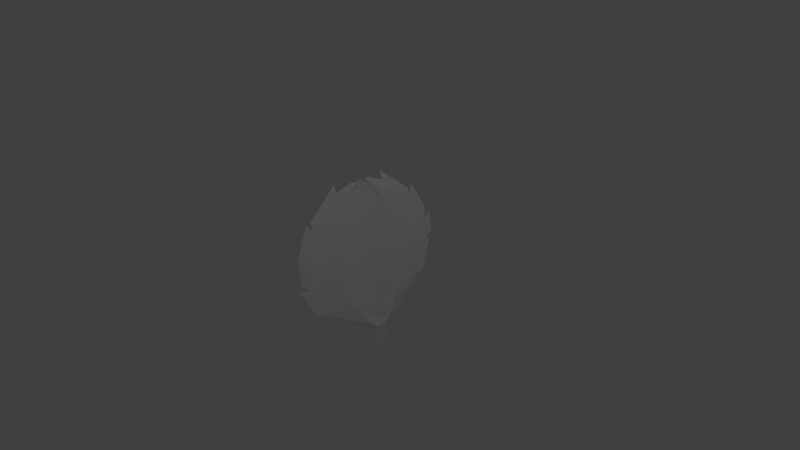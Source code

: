 # Source: Leaf.blend  (saved by Blender 2.78.0; exported with 4.5.12 LTS)
import bpy
from mathutils import Matrix  # noqa: F401  (used for matrix-valued properties, if any)

bpy.ops.wm.read_factory_settings(use_empty=True)
scene = bpy.context.scene
scene.name = 'Scene'

# ---- collections
col_collection_1 = bpy.data.collections.new('Collection 1'); scene.collection.children.link(col_collection_1)

# ---- materials (node trees are filled in below, after node groups)
mat_mainmaterial = bpy.data.materials.new('MainMaterial')
mat_mainmaterial.alpha_threshold = 0.0
mat_mainmaterial.use_transparent_shadow = False
mat_mainmaterial.roughness = 0.5

# ---- material node trees

# ---- world
world_world = bpy.data.worlds.new('World'); scene.world = world_world
world_world.color = (0.05088, 0.05088, 0.05088)
world_world.use_sun_shadow = False
world_world.sun_shadow_jitter_overblur = 0.0
world_world.cycles.sampling_method = 'MANUAL'

# ---- cameras
cam_camera = bpy.data.cameras.new('Camera')
cam_camera.clip_end = 100.0
cam_camera.lens = 35.0
cam_camera.sensor_width = 32.0
cam_camera.sensor_height = 18.0
cam_camera.ortho_scale = 7.314
cam_camera.dof.focus_distance = 0.0
cam_camera.dof.aperture_fstop = 128.0

# ---- lights
light_lamp = bpy.data.lights.new('Lamp', 'POINT')
light_lamp.transmission_factor = 0.0
light_lamp.cutoff_distance = 30.0
light_lamp.energy = 100.0
light_lamp.shadow_buffer_clip_start = 1.001
light_lamp.shadow_soft_size = 0.1
light_lamp.shadow_maximum_resolution = 0.006
light_lamp.use_absolute_resolution = True

# ---- meshes
me_plane = bpy.data.meshes.new('Plane')
me_plane.from_pydata([(-0.9978, -0.1352, 0.01221), (1.004, -0.1012, 0.02354), (-0.9978, 0.1352, 0.01221), (1.004, 0.1012, 0.02354), (-0.9978, 0.0, 0.01221), (1.004, 0.0, 0.02354), (-0.9301, -0.3736, -0.006194), (-0.5776, -0.8036, -0.006194), (-0.1429, -1.0, 0.0), (0.1429, -1.0, 0.0), (0.5451, -0.7961, 0.0), (0.9002, -0.3492, 0.0), (0.9002, 0.3492, 0.0), (0.5451, 0.7961, 0.0), (0.1429, 1.0, 0.0), (-0.1429, 1.0, 0.0), (-0.5407, 0.8038, -2.415e-10), (-0.8932, 0.3738, -3.853e-10), (0.9002, 0.0, 0.0), (0.5451, 0.0, 0.0), (0.1429, 0.0, 0.0), (-0.1429, 0.0, 0.0), (-0.5407, 0.0, -2.415e-10), (-0.8932, 0.0, -3.853e-10), (1.38, -0.1012, -0.04351), (1.38, 0.1012, -0.04351), (1.38, 0.0, -0.04351), (0.0351, 1.14, -0.0134), (-0.2506, 1.14, -0.0134), (-0.2374, -1.082, -0.01865), (0.04834, -1.082, -0.01865), (-0.6665, -0.8828, -0.02382), (-0.2687, -1.079, -0.02382), (-0.2932, 1.078, -0.02266), (-0.6911, 0.8822, -0.02266), (-0.6594, 0.8069, -0.01987), (-1.012, 0.3769, -0.01987), (-1.039, -0.3719, -0.02444), (-0.6864, -0.8018, -0.02444), (0.1151, -1.136, -0.009273), (0.5173, -0.9325, -0.009273), (0.5263, 0.8851, -0.0001591), (0.1241, 1.089, -0.0001591), (-0.9916, -0.06758, 0.04684), (1.008, -0.05059, 0.04684), (-0.9033, -0.1868, 0.04375), (-0.5508, -0.4018, 0.04375), (-0.1345, -0.5, 0.04684), (0.1512, -0.5, 0.04684), (0.5535, -0.398, 0.04684), (0.9086, -0.1746, 0.04684), (1.384, -0.05059, -0.0202), (1.008, 0.05059, 0.04684), (-0.9916, 0.06758, 0.04684), (-0.8848, 0.1869, 0.04684), (-0.5323, 0.4019, 0.04684), (-0.1345, 0.5, 0.04684), (0.1512, 0.5, 0.04684), (0.5535, 0.398, 0.04684), (0.9086, 0.1746, 0.04684), (1.384, 0.05059, -0.0202), (1.005, -0.00651, 0.02654), (-0.8945, -0.02404, 0.005629), (-0.542, -0.0517, 0.005629), (-0.1418, -0.06434, 0.006028), (0.1439, -0.06434, 0.006028), (0.5462, -0.05122, 0.006028), (0.9013, -0.02247, 0.006028), (1.38, -0.00651, -0.04051), (-0.997, -0.008696, 0.01667), (-0.9971, 0.007675, 0.01614), (1.005, 0.005746, 0.02619), (-0.8923, 0.02123, 0.00532), (-0.5397, 0.04565, 0.00532), (-0.1419, 0.05679, 0.00532), (0.1438, 0.05679, 0.00532), (0.5461, 0.04521, 0.00532), (0.9012, 0.01983, 0.00532), (1.38, 0.005746, -0.04086), (-0.2135, -0.9681, -0.001006), (-0.2075, 0.9681, -3.924e-11), (-0.2075, 0.0, -3.924e-11), (-0.3333, -1.047, -0.02382), (-0.3579, 1.047, -0.02266), (-0.2021, -0.484, 0.04634), (-0.1991, 0.4841, 0.04684), (-0.2068, -0.06229, 0.005963), (-0.2065, 0.05498, 0.00532), (0.2009, -0.9706, 0.0), (0.2009, 0.9706, 0.0), (0.2009, 0.0, 0.0), (0.1731, -1.107, -0.009273), (0.1821, 1.06, -0.0001591), (0.2092, -0.4853, 0.04684), (0.2092, 0.4853, 0.04684), (0.202, -0.06245, 0.006028), (0.2018, 0.05512, 0.00532), (-0.6314, -0.7379, -0.006194), (-0.5946, 0.7381, -2.635e-10), (-0.5946, 0.0, -2.635e-10), (-0.7133, 0.7412, -0.01987), (-0.7402, -0.7362, -0.02444), (-0.6046, -0.3689, 0.04375), (-0.5862, 0.369, 0.04684), (-0.5958, -0.04748, 0.005629), (-0.5936, 0.04191, 0.00532), (0.6117, -0.7123, 0.0), (0.6117, 0.7123, 0.0), (0.6117, 0.0, 0.0), (0.6201, -0.3561, 0.04684), (0.6201, 0.3561, 0.04684), (0.6128, -0.04583, 0.006028), (0.6127, 0.04045, 0.00532)], [], [(59, 52, 3, 12), (67, 61, 5, 18), (69, 62, 23, 4), (104, 63, 22, 99), (86, 64, 21, 81), (64, 65, 20, 21), (95, 66, 19, 90), (111, 67, 18, 108), (53, 54, 17, 2), (103, 55, 16, 98), (85, 56, 15, 80), (56, 57, 14, 15), (94, 58, 13, 89), (110, 59, 12, 107), (71, 5, 26, 78), (44, 1, 24, 51), (15, 14, 27, 28), (9, 8, 29, 30), (79, 7, 31, 82), (80, 15, 33, 83), (98, 16, 35, 100), (97, 6, 37, 101), (88, 9, 39, 91), (89, 13, 41, 92), (61, 44, 51, 68), (106, 11, 50, 109), (88, 10, 49, 93), (8, 9, 48, 47), (79, 8, 47, 84), (97, 7, 46, 102), (0, 6, 45, 43), (11, 1, 44, 50), (3, 52, 60, 25), (112, 77, 59, 110), (96, 76, 58, 94), (74, 75, 57, 56), (87, 74, 56, 85), (105, 73, 55, 103), (70, 72, 54, 53), (77, 71, 52, 59), (5, 61, 68, 26), (109, 50, 67, 111), (93, 49, 66, 95), (47, 48, 65, 64), (84, 47, 64, 86), (102, 46, 63, 104), (43, 45, 62, 69), (50, 44, 61, 67), (18, 5, 71, 77), (4, 23, 72, 70), (99, 22, 73, 105), (81, 21, 74, 87), (21, 20, 75, 74), (90, 19, 76, 96), (108, 18, 77, 112), (52, 71, 78, 60), (22, 81, 87, 73), (46, 84, 86, 63), (73, 87, 85, 55), (7, 79, 84, 46), (16, 80, 83, 34), (8, 79, 82, 32), (55, 85, 80, 16), (63, 86, 81, 22), (20, 90, 96, 75), (48, 93, 95, 65), (75, 96, 94, 57), (9, 88, 93, 48), (14, 89, 92, 42), (10, 88, 91, 40), (57, 94, 89, 14), (65, 95, 90, 20), (23, 99, 105, 72), (45, 102, 104, 62), (72, 105, 103, 54), (6, 97, 102, 45), (7, 97, 101, 38), (17, 98, 100, 36), (54, 103, 98, 17), (62, 104, 99, 23), (19, 108, 112, 76), (49, 109, 111, 66), (76, 112, 110, 58), (10, 106, 109, 49), (58, 110, 107, 13), (66, 111, 108, 19)])
_uv = me_plane.uv_layers.new(name='UVMap')
_uv.uv.foreach_set('vector', [0.183, 0.8217, 0.184, 0.8214, 0.1838, 0.8217, 0.1823, 0.8227, 0.3173, 0.8186, 0.3176, 0.8194, 0.3175, 0.8195, 0.3169, 0.8191, 0.3064, 0.8119, 0.3072, 0.8119, 0.3069, 0.8125, 0.3063, 0.8121, 0.3084, 0.8123, 0.3096, 0.8126, 0.3088, 0.8138, 0.3079, 0.8131, 0.3108, 0.8133, 0.312, 0.8139, 0.3111, 0.8153, 0.31, 0.8145, 0.312, 0.8139, 0.3136, 0.8149, 0.3127, 0.8163, 0.3111, 0.8153, 0.3147, 0.8158, 0.3157, 0.8167, 0.3149, 0.8178, 0.3138, 0.8171, 0.3165, 0.8177, 0.3173, 0.8186, 0.3169, 0.8191, 0.3159, 0.8185, 0.1727, 0.8141, 0.1729, 0.8152, 0.1721, 0.8162, 0.1723, 0.8145, 0.1735, 0.8164, 0.1741, 0.8177, 0.1726, 0.8199, 0.1723, 0.818, 0.175, 0.8187, 0.176, 0.8197, 0.1741, 0.8224, 0.1733, 0.8212, 0.176, 0.8197, 0.1776, 0.8207, 0.1757, 0.8235, 0.1741, 0.8224, 0.1789, 0.8212, 0.1802, 0.8216, 0.1787, 0.8238, 0.1772, 0.8237, 0.1816, 0.8217, 0.183, 0.8217, 0.1823, 0.8227, 0.1805, 0.8233, 0.3174, 0.8197, 0.3175, 0.8195, 0.3197, 0.8209, 0.3196, 0.8211, 0.1844, 0.8208, 0.1847, 0.8204, 0.1868, 0.8219, 0.1866, 0.8222, 0.1741, 0.8224, 0.1757, 0.8235, 0.1745, 0.8239, 0.173, 0.8228, 0.1831, 0.8123, 0.1815, 0.8112, 0.1812, 0.8104, 0.1828, 0.8114, 0.1799, 0.8109, 0.1783, 0.8107, 0.1781, 0.8099, 0.1796, 0.8101, 0.1733, 0.8212, 0.1741, 0.8224, 0.1729, 0.8223, 0.1722, 0.8211, 0.1723, 0.818, 0.1726, 0.8199, 0.1719, 0.8195, 0.1716, 0.8176, 0.1765, 0.8112, 0.1748, 0.8117, 0.1741, 0.8113, 0.1759, 0.8108, 0.1838, 0.8136, 0.1831, 0.8123, 0.1834, 0.8114, 0.1841, 0.8127, 0.1772, 0.8237, 0.1787, 0.8238, 0.1782, 0.8243, 0.1767, 0.8241, 0.1843, 0.8209, 0.1844, 0.8208, 0.1866, 0.8222, 0.1865, 0.8223, 0.1848, 0.8168, 0.1849, 0.8187, 0.1843, 0.8197, 0.1837, 0.8184, 0.1838, 0.8136, 0.1846, 0.8149, 0.1831, 0.8171, 0.1822, 0.8161, 0.1815, 0.8112, 0.1831, 0.8123, 0.1813, 0.8151, 0.1797, 0.814, 0.1799, 0.8109, 0.1815, 0.8112, 0.1797, 0.814, 0.1783, 0.8135, 0.1765, 0.8112, 0.1783, 0.8107, 0.177, 0.813, 0.1756, 0.813, 0.1734, 0.8128, 0.1748, 0.8117, 0.1742, 0.8129, 0.1732, 0.8132, 0.1849, 0.8187, 0.1847, 0.8204, 0.1844, 0.8208, 0.1843, 0.8197, 0.1838, 0.8217, 0.184, 0.8214, 0.1862, 0.8228, 0.186, 0.8231, 0.1821, 0.8208, 0.1833, 0.8212, 0.183, 0.8217, 0.1816, 0.8217, 0.1797, 0.8199, 0.1809, 0.8205, 0.1802, 0.8216, 0.1789, 0.8212, 0.1769, 0.8182, 0.1785, 0.8193, 0.1776, 0.8207, 0.176, 0.8197, 0.3091, 0.8158, 0.3102, 0.8167, 0.3093, 0.8181, 0.3083, 0.8171, 0.3073, 0.814, 0.3081, 0.815, 0.3074, 0.8161, 0.3068, 0.8149, 0.1728, 0.8139, 0.1732, 0.8146, 0.1729, 0.8152, 0.1727, 0.8141, 0.1833, 0.8212, 0.1841, 0.8212, 0.184, 0.8214, 0.183, 0.8217, 0.3175, 0.8195, 0.3176, 0.8194, 0.3198, 0.8208, 0.3197, 0.8209, 0.1837, 0.8184, 0.1843, 0.8197, 0.184, 0.8202, 0.1832, 0.8192, 0.1822, 0.8161, 0.1831, 0.8171, 0.1824, 0.8182, 0.1813, 0.8174, 0.1797, 0.814, 0.1813, 0.8151, 0.1803, 0.8165, 0.1787, 0.8154, 0.3116, 0.812, 0.313, 0.8125, 0.312, 0.8139, 0.3108, 0.8133, 0.3089, 0.8114, 0.3103, 0.8115, 0.3096, 0.8126, 0.3084, 0.8123, 0.1732, 0.8132, 0.1742, 0.8129, 0.1739, 0.8135, 0.1731, 0.8135, 0.1843, 0.8197, 0.1844, 0.8208, 0.1843, 0.8209, 0.184, 0.8202, 0.3169, 0.8191, 0.3175, 0.8195, 0.3174, 0.8197, 0.3166, 0.8196, 0.3063, 0.8121, 0.3069, 0.8125, 0.3065, 0.8131, 0.3061, 0.8123, 0.3079, 0.8131, 0.3088, 0.8138, 0.3081, 0.815, 0.3073, 0.814, 0.31, 0.8145, 0.3111, 0.8153, 0.3102, 0.8167, 0.3091, 0.8158, 0.3111, 0.8153, 0.3127, 0.8163, 0.3118, 0.8177, 0.3102, 0.8167, 0.3138, 0.8171, 0.3149, 0.8178, 0.3142, 0.8189, 0.313, 0.8183, 0.3159, 0.8185, 0.3169, 0.8191, 0.3166, 0.8196, 0.3154, 0.8193, 0.184, 0.8214, 0.1841, 0.8212, 0.1863, 0.8226, 0.1862, 0.8228, 0.3088, 0.8138, 0.31, 0.8145, 0.3091, 0.8158, 0.3081, 0.815, 0.177, 0.813, 0.1783, 0.8135, 0.1775, 0.8148, 0.1762, 0.8142, 0.1748, 0.8165, 0.1758, 0.8174, 0.175, 0.8187, 0.1741, 0.8177, 0.1783, 0.8107, 0.1799, 0.8109, 0.1783, 0.8135, 0.177, 0.813, 0.1726, 0.8199, 0.1733, 0.8212, 0.1722, 0.8211, 0.1714, 0.8198, 0.1815, 0.8112, 0.1799, 0.8109, 0.1796, 0.8101, 0.1811, 0.8103, 0.1741, 0.8177, 0.175, 0.8187, 0.1733, 0.8212, 0.1726, 0.8199, 0.3096, 0.8126, 0.3108, 0.8133, 0.31, 0.8145, 0.3088, 0.8138, 0.3127, 0.8163, 0.3138, 0.8171, 0.313, 0.8183, 0.3118, 0.8177, 0.3146, 0.8135, 0.3155, 0.8146, 0.3147, 0.8158, 0.3136, 0.8149, 0.3118, 0.8177, 0.313, 0.8183, 0.3122, 0.8196, 0.3109, 0.8192, 0.1831, 0.8123, 0.1838, 0.8136, 0.1822, 0.8161, 0.1813, 0.8151, 0.1757, 0.8235, 0.1772, 0.8237, 0.1767, 0.8241, 0.1752, 0.8239, 0.1846, 0.8149, 0.1838, 0.8136, 0.1841, 0.8127, 0.1849, 0.814, 0.1776, 0.8207, 0.1789, 0.8212, 0.1772, 0.8237, 0.1757, 0.8235, 0.3136, 0.8149, 0.3147, 0.8158, 0.3138, 0.8171, 0.3127, 0.8163, 0.3069, 0.8125, 0.3079, 0.8131, 0.3073, 0.814, 0.3065, 0.8131, 0.1742, 0.8129, 0.1756, 0.813, 0.1751, 0.8138, 0.1739, 0.8135, 0.1732, 0.8146, 0.174, 0.8156, 0.1735, 0.8164, 0.1729, 0.8152, 0.1748, 0.8117, 0.1765, 0.8112, 0.1756, 0.813, 0.1742, 0.8129, 0.1783, 0.8107, 0.1765, 0.8112, 0.1759, 0.8108, 0.1777, 0.8103, 0.1721, 0.8162, 0.1723, 0.818, 0.1716, 0.8176, 0.1714, 0.8158, 0.1729, 0.8152, 0.1735, 0.8164, 0.1723, 0.818, 0.1721, 0.8162, 0.3072, 0.8119, 0.3084, 0.8123, 0.3079, 0.8131, 0.3069, 0.8125, 0.3149, 0.8178, 0.3159, 0.8185, 0.3154, 0.8193, 0.3142, 0.8189, 0.3165, 0.8156, 0.317, 0.8169, 0.3165, 0.8177, 0.3157, 0.8167, 0.3142, 0.8189, 0.3154, 0.8193, 0.3149, 0.8201, 0.3135, 0.8201, 0.1846, 0.8149, 0.1848, 0.8168, 0.1837, 0.8184, 0.1831, 0.8171, 0.1802, 0.8216, 0.1816, 0.8217, 0.1805, 0.8233, 0.1787, 0.8238, 0.3157, 0.8167, 0.3165, 0.8177, 0.3159, 0.8185, 0.3149, 0.8178])
me_plane.materials.append(mat_mainmaterial)
me_plane.use_remesh_preserve_volume = False
me_plane.use_remesh_preserve_attributes = False
me_plane.use_mirror_vertex_groups = False
me_plane.update()

# ---- objects
ob_plane = bpy.data.objects.new('Plane', me_plane)
ob_lamp = bpy.data.objects.new('Lamp', light_lamp)
ob_camera = bpy.data.objects.new('Camera', cam_camera)

# ---- transforms, parenting, visibility, modifiers, constraints
ob_plane.location = (0.0, 0.0, 0.0)
ob_plane.rotation_euler = (0.0, 1.394, 0.0)
ob_plane.lineart.crease_threshold = 0.0
ob_lamp.location = (4.076, 1.005, 5.904)
ob_lamp.rotation_euler = (0.6503, 0.05522, 1.866)
ob_lamp.lock_rotations_4d = False
ob_lamp.empty_display_type = 'ARROWS'
ob_lamp.color = (0.0, 0.0, 0.0, 0.0)
ob_lamp.lineart.crease_threshold = 0.0
ob_camera.location = (7.481, -6.508, 5.344)
ob_camera.rotation_euler = (1.109, 0.0, 0.8149)
ob_camera.lock_rotations_4d = False
ob_camera.empty_display_type = 'ARROWS'
ob_camera.color = (0.0, 0.0, 0.0, 0.0)
ob_camera.display_type = 'WIRE'
ob_camera.lineart.crease_threshold = 0.0

# ---- collection membership
col_collection_1.objects.link(ob_plane)
col_collection_1.objects.link(ob_lamp)
col_collection_1.objects.link(ob_camera)

# ---- scene / render settings (as saved in the file)
scene.camera = ob_camera
scene.frame_start = 1; scene.frame_end = 250; scene.frame_set(1)
scene.render.engine = 'BLENDER_EEVEE_NEXT'
scene.render.image_settings.color_mode = 'RGB'
scene.render.resolution_percentage = 50
scene.render.dither_intensity = 0.0
scene.cycles.use_denoising = False
scene.cycles.samples = 128
scene.cycles.sampling_pattern = 'TABULATED_SOBOL'
scene.cycles.light_sampling_threshold = 0.0
scene.cycles.use_adaptive_sampling = False
scene.cycles.use_light_tree = False
scene.cycles.blur_glossy = 0.0
scene.cycles.sample_clamp_indirect = 0.0
scene.view_settings.view_transform = 'Standard'
bpy.context.view_layer.update()
